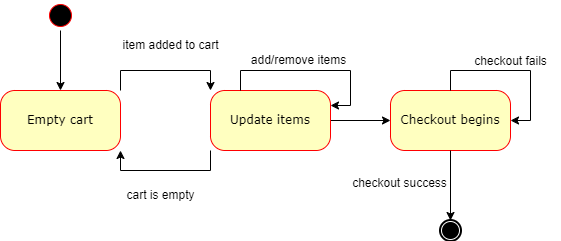

The diagram above was exported from draw.io. Its source (the exported page's mxGraphModel, read from the mxfile embedded in the PNG):
<mxGraphModel dx="1034" dy="458" grid="1" gridSize="10" guides="1" tooltips="1" connect="1" arrows="1" fold="1" page="1" pageScale="1" pageWidth="1100" pageHeight="850" background="none" math="0" shadow="0">
  <root>
    <mxCell id="0" />
    <mxCell id="1" parent="0" />
    <mxCell id="EtyzRlcDRY9_MF-JkFrT-4" value="" style="edgeStyle=orthogonalEdgeStyle;rounded=0;orthogonalLoop=1;jettySize=auto;html=1;" parent="1" source="382b91b5511bd0f7-1" target="EtyzRlcDRY9_MF-JkFrT-1" edge="1">
      <mxGeometry relative="1" as="geometry" />
    </mxCell>
    <mxCell id="382b91b5511bd0f7-1" value="" style="ellipse;html=1;shape=startState;fillColor=#000000;strokeColor=#ff0000;rounded=1;shadow=0;comic=0;labelBackgroundColor=none;fontFamily=Verdana;fontSize=12;fontColor=#000000;align=center;direction=south;" parent="1" vertex="1">
      <mxGeometry x="225" y="180" width="30" height="30" as="geometry" />
    </mxCell>
    <mxCell id="382b91b5511bd0f7-9" value="Checkout begins" style="rounded=1;whiteSpace=wrap;html=1;arcSize=24;fillColor=#ffffc0;strokeColor=#ff0000;shadow=0;comic=0;labelBackgroundColor=none;fontFamily=Verdana;fontSize=12;fontColor=#000000;align=center;" parent="1" vertex="1">
      <mxGeometry x="570" y="270" width="120" height="60" as="geometry" />
    </mxCell>
    <mxCell id="MU1Yqqt1czcMGlzmxptB-1" value="" style="points=[[0.145,0.145,0],[0.5,0,0],[0.855,0.145,0],[1,0.5,0],[0.855,0.855,0],[0.5,1,0],[0.145,0.855,0],[0,0.5,0]];shape=mxgraph.bpmn.event;html=1;verticalLabelPosition=bottom;labelBackgroundColor=#ffffff;verticalAlign=top;align=center;perimeter=ellipsePerimeter;outlineConnect=0;aspect=fixed;outline=end;symbol=terminate;" parent="1" vertex="1">
      <mxGeometry x="620" y="400" width="20" height="20" as="geometry" />
    </mxCell>
    <mxCell id="MU1Yqqt1czcMGlzmxptB-2" style="edgeStyle=orthogonalEdgeStyle;rounded=0;orthogonalLoop=1;jettySize=auto;html=1;exitX=0.5;exitY=1;exitDx=0;exitDy=0;entryX=0.5;entryY=0;entryDx=0;entryDy=0;entryPerimeter=0;" parent="1" source="382b91b5511bd0f7-9" target="MU1Yqqt1czcMGlzmxptB-1" edge="1">
      <mxGeometry relative="1" as="geometry" />
    </mxCell>
    <mxCell id="EtyzRlcDRY9_MF-JkFrT-8" style="edgeStyle=orthogonalEdgeStyle;rounded=0;orthogonalLoop=1;jettySize=auto;html=1;exitX=0;exitY=1;exitDx=0;exitDy=0;entryX=1;entryY=1;entryDx=0;entryDy=0;" parent="1" source="MU1Yqqt1czcMGlzmxptB-9" target="EtyzRlcDRY9_MF-JkFrT-1" edge="1">
      <mxGeometry relative="1" as="geometry" />
    </mxCell>
    <mxCell id="EtyzRlcDRY9_MF-JkFrT-11" value="" style="edgeStyle=orthogonalEdgeStyle;rounded=0;orthogonalLoop=1;jettySize=auto;html=1;" parent="1" source="MU1Yqqt1czcMGlzmxptB-9" target="382b91b5511bd0f7-9" edge="1">
      <mxGeometry relative="1" as="geometry" />
    </mxCell>
    <mxCell id="MU1Yqqt1czcMGlzmxptB-9" value="Update items" style="rounded=1;whiteSpace=wrap;html=1;arcSize=24;fillColor=#ffffc0;strokeColor=#ff0000;shadow=0;comic=0;labelBackgroundColor=none;fontFamily=Verdana;fontSize=12;fontColor=#000000;align=center;" parent="1" vertex="1">
      <mxGeometry x="390" y="270" width="120" height="60" as="geometry" />
    </mxCell>
    <mxCell id="EtyzRlcDRY9_MF-JkFrT-2" style="edgeStyle=orthogonalEdgeStyle;rounded=0;orthogonalLoop=1;jettySize=auto;html=1;exitX=1;exitY=0;exitDx=0;exitDy=0;entryX=0;entryY=0;entryDx=0;entryDy=0;" parent="1" source="EtyzRlcDRY9_MF-JkFrT-1" target="MU1Yqqt1czcMGlzmxptB-9" edge="1">
      <mxGeometry relative="1" as="geometry" />
    </mxCell>
    <mxCell id="EtyzRlcDRY9_MF-JkFrT-1" value="Empty cart" style="rounded=1;whiteSpace=wrap;html=1;arcSize=24;fillColor=#ffffc0;strokeColor=#ff0000;shadow=0;comic=0;labelBackgroundColor=none;fontFamily=Verdana;fontSize=12;fontColor=#000000;align=center;" parent="1" vertex="1">
      <mxGeometry x="180" y="270" width="120" height="60" as="geometry" />
    </mxCell>
    <mxCell id="EtyzRlcDRY9_MF-JkFrT-5" value="item added to cart" style="text;html=1;align=center;verticalAlign=middle;resizable=0;points=[];autosize=1;strokeColor=none;fillColor=none;" parent="1" vertex="1">
      <mxGeometry x="290" y="210" width="120" height="30" as="geometry" />
    </mxCell>
    <mxCell id="EtyzRlcDRY9_MF-JkFrT-9" value="cart is empty" style="text;html=1;align=center;verticalAlign=middle;resizable=0;points=[];autosize=1;strokeColor=none;fillColor=none;" parent="1" vertex="1">
      <mxGeometry x="295" y="360" width="90" height="30" as="geometry" />
    </mxCell>
    <mxCell id="EtyzRlcDRY9_MF-JkFrT-12" value="checkout success" style="text;html=1;align=center;verticalAlign=middle;resizable=0;points=[];autosize=1;strokeColor=none;fillColor=none;" parent="1" vertex="1">
      <mxGeometry x="519" y="348" width="120" height="30" as="geometry" />
    </mxCell>
    <mxCell id="EtyzRlcDRY9_MF-JkFrT-13" style="edgeStyle=orthogonalEdgeStyle;rounded=0;orthogonalLoop=1;jettySize=auto;html=1;entryX=1;entryY=0.5;entryDx=0;entryDy=0;" parent="1" source="382b91b5511bd0f7-9" target="382b91b5511bd0f7-9" edge="1">
      <mxGeometry relative="1" as="geometry" />
    </mxCell>
    <mxCell id="EtyzRlcDRY9_MF-JkFrT-14" value="checkout fails" style="text;html=1;align=center;verticalAlign=middle;resizable=0;points=[];autosize=1;strokeColor=none;fillColor=none;" parent="1" vertex="1">
      <mxGeometry x="640" y="226" width="100" height="30" as="geometry" />
    </mxCell>
    <mxCell id="EtyzRlcDRY9_MF-JkFrT-17" style="edgeStyle=orthogonalEdgeStyle;rounded=0;orthogonalLoop=1;jettySize=auto;html=1;exitX=0.25;exitY=0;exitDx=0;exitDy=0;entryX=1;entryY=0.25;entryDx=0;entryDy=0;" parent="1" source="MU1Yqqt1czcMGlzmxptB-9" target="MU1Yqqt1czcMGlzmxptB-9" edge="1">
      <mxGeometry relative="1" as="geometry" />
    </mxCell>
    <mxCell id="EtyzRlcDRY9_MF-JkFrT-18" value="add/remove items" style="text;html=1;align=center;verticalAlign=middle;resizable=0;points=[];autosize=1;strokeColor=none;fillColor=none;" parent="1" vertex="1">
      <mxGeometry x="418" y="225" width="120" height="30" as="geometry" />
    </mxCell>
  </root>
</mxGraphModel>